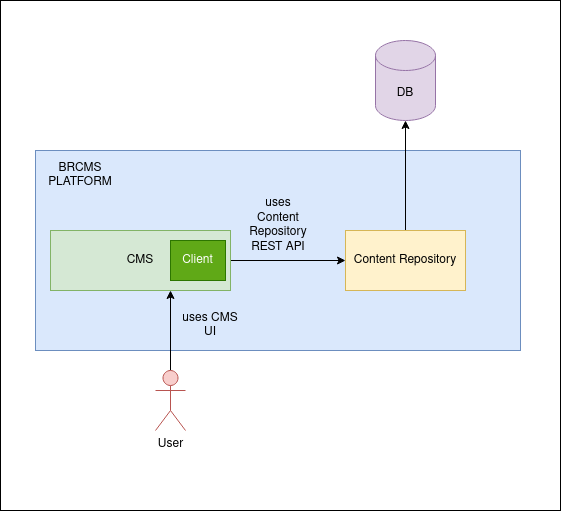

The diagram above was exported from draw.io. Its source (the exported page's mxGraphModel, read from the mxfile embedded in the PNG):
<mxGraphModel dx="878" dy="860" grid="1" gridSize="10" guides="1" tooltips="1" connect="1" arrows="1" fold="1" page="1" pageScale="1" pageWidth="850" pageHeight="1100" math="0" shadow="0">
  <root>
    <mxCell id="0" />
    <mxCell id="1" parent="0" />
    <mxCell id="wD3hjGGO15-2bLAjhr9U-18" value="" style="rounded=0;whiteSpace=wrap;html=1;" parent="1" vertex="1">
      <mxGeometry x="80" y="90" width="560" height="510" as="geometry" />
    </mxCell>
    <mxCell id="wD3hjGGO15-2bLAjhr9U-10" value="" style="rounded=0;whiteSpace=wrap;html=1;fillColor=#dae8fc;strokeColor=#6c8ebf;" parent="1" vertex="1">
      <mxGeometry x="115" y="240" width="485" height="200" as="geometry" />
    </mxCell>
    <mxCell id="wD3hjGGO15-2bLAjhr9U-13" style="edgeStyle=orthogonalEdgeStyle;rounded=0;orthogonalLoop=1;jettySize=auto;html=1;entryX=0;entryY=0.5;entryDx=0;entryDy=0;" parent="1" source="wD3hjGGO15-2bLAjhr9U-1" target="wD3hjGGO15-2bLAjhr9U-2" edge="1">
      <mxGeometry relative="1" as="geometry" />
    </mxCell>
    <mxCell id="wD3hjGGO15-2bLAjhr9U-1" value="CMS" style="rounded=0;whiteSpace=wrap;html=1;fillColor=#d5e8d4;strokeColor=#82b366;" parent="1" vertex="1">
      <mxGeometry x="130" y="320" width="180" height="60" as="geometry" />
    </mxCell>
    <mxCell id="nhTiAp6H-5bOHZX16J-O-4" value="" style="edgeStyle=orthogonalEdgeStyle;rounded=0;orthogonalLoop=1;jettySize=auto;html=1;" edge="1" parent="1" source="wD3hjGGO15-2bLAjhr9U-2" target="wD3hjGGO15-2bLAjhr9U-19">
      <mxGeometry relative="1" as="geometry" />
    </mxCell>
    <mxCell id="wD3hjGGO15-2bLAjhr9U-2" value="Content Repository" style="rounded=0;whiteSpace=wrap;html=1;fillColor=#fff2cc;strokeColor=#d6b656;" parent="1" vertex="1">
      <mxGeometry x="425" y="320" width="120" height="60" as="geometry" />
    </mxCell>
    <mxCell id="wD3hjGGO15-2bLAjhr9U-8" style="edgeStyle=orthogonalEdgeStyle;rounded=0;orthogonalLoop=1;jettySize=auto;html=1;" parent="1" source="wD3hjGGO15-2bLAjhr9U-3" edge="1">
      <mxGeometry relative="1" as="geometry">
        <mxPoint x="250" y="380" as="targetPoint" />
      </mxGeometry>
    </mxCell>
    <mxCell id="wD3hjGGO15-2bLAjhr9U-3" value="User" style="shape=umlActor;verticalLabelPosition=bottom;verticalAlign=top;html=1;outlineConnect=0;fillColor=#f8cecc;strokeColor=#b85450;" parent="1" vertex="1">
      <mxGeometry x="235" y="460" width="30" height="60" as="geometry" />
    </mxCell>
    <mxCell id="wD3hjGGO15-2bLAjhr9U-12" value="BRCMS PLATFORM" style="text;html=1;strokeColor=none;fillColor=none;align=center;verticalAlign=middle;whiteSpace=wrap;rounded=0;" parent="1" vertex="1">
      <mxGeometry x="130" y="250" width="60" height="30" as="geometry" />
    </mxCell>
    <mxCell id="wD3hjGGO15-2bLAjhr9U-14" value="uses CMS UI" style="text;html=1;strokeColor=none;fillColor=none;align=center;verticalAlign=middle;whiteSpace=wrap;rounded=0;" parent="1" vertex="1">
      <mxGeometry x="260" y="400" width="60" height="30" as="geometry" />
    </mxCell>
    <mxCell id="wD3hjGGO15-2bLAjhr9U-15" value="uses Content Repository REST API" style="text;html=1;strokeColor=none;fillColor=none;align=center;verticalAlign=middle;whiteSpace=wrap;rounded=0;" parent="1" vertex="1">
      <mxGeometry x="327.5" y="300" width="60" height="30" as="geometry" />
    </mxCell>
    <mxCell id="wD3hjGGO15-2bLAjhr9U-19" value="DB" style="shape=cylinder3;whiteSpace=wrap;html=1;boundedLbl=1;backgroundOutline=1;size=15;fillColor=#e1d5e7;strokeColor=#9673a6;" parent="1" vertex="1">
      <mxGeometry x="455" y="130" width="60" height="80" as="geometry" />
    </mxCell>
    <mxCell id="nhTiAp6H-5bOHZX16J-O-3" value="Client" style="rounded=0;whiteSpace=wrap;html=1;fillColor=#60a917;fontColor=#ffffff;strokeColor=#2D7600;" vertex="1" parent="1">
      <mxGeometry x="250" y="330" width="55" height="40" as="geometry" />
    </mxCell>
  </root>
</mxGraphModel>